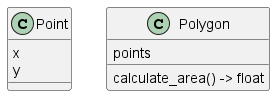

The diagram above was rendered by PlantUML. Its source (embedded in the PNG):
@startuml classes_ConvexPolygonArea
set namespaceSeparator none
class "Point" as point.Point {
  x
  y
}
class "Polygon" as polygon.Polygon {
  points
  calculate_area() -> float
}
@enduml